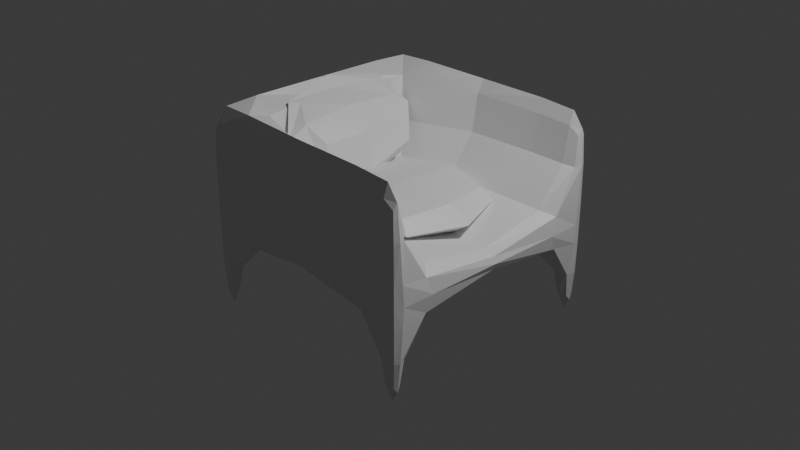 # Source: Lab2.blend  (saved by Blender 5.2.44; exported with 4.5.12 LTS)
import bpy
from mathutils import Matrix  # noqa: F401  (used for matrix-valued properties, if any)

bpy.ops.wm.read_factory_settings(use_empty=True)
scene = bpy.context.scene
scene.name = 'Scene'

# ---- collections
col_collection = bpy.data.collections.new('Collection'); scene.collection.children.link(col_collection)

# ---- materials (node trees are filled in below, after node groups)
mat_material = bpy.data.materials.new('Material')
mat_material.alpha_threshold = 0.0
mat_material.use_backface_culling_lightprobe_volume = False
mat_material.roughness = 0.5
mat_material.line_color = (0.0, 0.0, 0.0, 1.0)

# ---- material node trees
mat_material.use_nodes = True; mat_material.node_tree.nodes.clear()
_N = mat_material.node_tree.nodes; _L = mat_material.node_tree.links
n0 = _N.new('ShaderNodeOutputMaterial'); n0.name = 'Material Output'; n0.location = (200, 100)
n1 = _N.new('ShaderNodeBsdfPrincipled'); n1.name = 'Principled BSDF'; n1.location = (-200, 100)
n1.inputs[10].default_value = 0.005
_L.new(n1.outputs[0], n0.inputs[0])
n0.is_active_output = True

# ---- world
world_world = bpy.data.worlds.new('World'); scene.world = world_world
world_world.use_nodes = True; world_world.node_tree.nodes.clear()
_N = world_world.node_tree.nodes; _L = world_world.node_tree.links
n0 = _N.new('ShaderNodeOutputWorld'); n0.name = 'World Output'; n0.location = (200, 100)
n1 = _N.new('ShaderNodeBackground'); n1.name = 'Background'; n1.location = (-200, 100)
n1.inputs[0].default_value = (0.05088, 0.05088, 0.05088, 1.0)
_L.new(n1.outputs[0], n0.inputs[0])
n0.is_active_output = True
world_world.color = (0.05088, 0.05088, 0.05088)
world_world.sun_shadow_jitter_overblur = 0.0

# ---- cameras
cam_camera = bpy.data.cameras.new('Camera')
cam_camera.clip_end = 100.0
cam_camera.ortho_scale = 7.314

# ---- lights
light_light = bpy.data.lights.new('Light', 'POINT')
light_light.energy = 1000.0
light_light.shadow_soft_size = 0.1

# ---- meshes
me_cube = bpy.data.meshes.new('Cube')
me_cube.from_pydata([(1.0, 1.0, 1.0), (1.0, 1.0, -1.0), (1.0, -1.0, 1.0), (1.0, -1.0, -1.0), (-1.0, 1.0, 1.0), (-1.0, 1.0, -1.0), (-1.0, -1.0, 1.0), (-1.0, -1.0, -1.0), (-1.0, -0.8849, -1.0), (1.0, -0.8849, 1.0), (-1.0, -0.8849, 1.0), (1.0, -0.8849, -1.0), (-1.0, 0.8717, 1.0), (1.0, 0.8717, -1.0), (-1.0, 0.8717, -1.0), (1.0, 0.8717, 1.0), (-0.8479, 1.0, -1.0), (-0.8479, -1.0, 1.0), (-0.8479, -1.0, -1.0), (-0.8479, 1.0, 1.0), (-0.8479, -0.8849, -1.0), (-0.8479, -0.8849, 1.0), (-0.8479, 0.8717, 1.0), (-0.8479, 0.8717, -1.0), (-0.8479, -1.0, 20.57), (-1.0, -1.0, 20.57), (1.0, -0.8849, 20.57), (1.0, -1.0, 20.57), (-1.0, 0.8717, 20.57), (-1.0, 1.0, 20.57), (-0.8479, 1.0, 20.57), (1.0, 1.0, 20.57), (-1.0, -0.8849, 20.57), (-0.8479, -0.8849, 20.57), (1.0, 0.8717, 20.57), (-0.8479, 0.8717, 20.57), (0.9824, -0.8812, 2.404), (0.9824, 0.8754, 2.404), (-0.8655, -0.8812, 2.404), (-0.8655, 0.8754, 2.404), (0.05847, -0.002911, 9.11), (-0.6911, -0.9556, -0.8037), (-0.6911, 0.801, -0.8037), (-0.6911, -0.9556, 18.77), (-0.6911, 0.801, 18.77), (-0.2737, -0.07729, 8.983), (0.8306, -1.0, -1.0), (0.8306, 1.0, 1.0), (0.8306, -0.8849, 1.0), (0.8306, 0.8717, 1.0), (0.8306, 1.0, -1.0), (0.8306, -1.0, 1.0), (0.8306, -0.8849, -1.0), (0.8306, 0.8717, -1.0), (0.8306, 1.0, 20.57), (0.8306, -0.8849, 20.57), (0.8306, 0.8717, 20.57), (0.8306, -1.0, 20.57), (-1.0, -0.8849, -18.0), (-1.0, -1.0, -18.0), (-0.8479, 1.0, -18.0), (-1.0, 1.0, -18.0), (0.8306, -1.0, -18.0), (1.0, -1.0, -18.0), (1.0, 0.8717, -18.0), (1.0, 1.0, -18.0), (1.0, -0.8849, -18.0), (-0.8479, -0.8849, -18.0), (-1.0, 0.8717, -18.0), (-0.8479, 0.8717, -18.0), (-0.8479, -1.0, -18.0), (0.8306, 1.0, -18.0), (0.8306, -0.8849, -18.0), (0.8306, 0.8717, -18.0), (-0.6582, -0.4925, 0.2549), (-0.6582, -1.008, 8.813), (-0.6582, 0.5128, 0.2549), (-0.6582, 0.9665, 8.813), (0.8468, -0.4925, 0.2549), (0.8468, -1.008, 8.813), (0.8468, 0.5128, 0.2549), (0.8468, 0.9665, 8.813), (-0.8931, -0.7478, 26.5), (-0.7995, -0.7495, 17.52), (-0.8931, 0.743, 26.5), (-0.8089, 0.7406, 18.48), (-0.2152, -0.7478, -5.789), (-0.2423, -0.7454, 17.19), (-0.2152, 0.743, -5.789), (-0.2517, 0.7447, 18.16)], [(38, 36), (39, 37), (41, 43), (44, 42)], [(15, 0, 31, 34), (18, 17, 6, 7), (14, 12, 4, 5), (7, 8, 58, 59), (11, 9, 2, 3), (50, 47, 0, 1), (13, 15, 9, 11), (53, 13, 11, 52), (7, 6, 10, 8), (6, 17, 24, 25), (4, 12, 28, 29), (50, 1, 65, 71), (1, 0, 15, 13), (8, 10, 12, 14), (14, 5, 61, 68), (48, 21, 33, 55), (49, 22, 21, 48), (14, 23, 20, 8), (5, 4, 19, 16), (16, 23, 69, 60), (46, 51, 17, 18), (51, 2, 27, 57), (33, 32, 25, 24), (35, 28, 32, 33), (30, 29, 28, 35), (54, 30, 35, 56), (55, 33, 24, 57), (12, 10, 32, 28), (47, 19, 30, 54), (2, 9, 26, 27), (49, 15, 34, 56), (19, 4, 29, 30), (10, 6, 25, 32), (21, 22, 35, 33), (22, 49, 56, 35), (0, 47, 54, 31), (26, 55, 57, 27), (31, 54, 56, 34), (17, 51, 57, 24), (3, 2, 51, 46), (15, 49, 48, 9), (9, 48, 55, 26), (16, 50, 53, 23), (23, 53, 52, 20), (16, 19, 47, 50), (20, 52, 46, 18), (72, 66, 63, 62), (71, 65, 64, 73), (61, 60, 69, 68), (58, 67, 70, 59), (11, 3, 63, 66), (18, 7, 59, 70), (3, 46, 62, 63), (53, 50, 71, 73), (5, 16, 60, 61), (52, 11, 66, 72), (8, 20, 67, 58), (13, 53, 73, 64), (23, 14, 68, 69), (1, 13, 64, 65), (46, 52, 72, 62), (20, 18, 70, 67), (74, 75, 77, 76), (76, 77, 81, 80), (80, 81, 79, 78), (78, 79, 75, 74), (76, 80, 78, 74), (81, 77, 75, 79), (82, 83, 85, 84), (84, 85, 89, 88), (88, 89, 87, 86), (86, 87, 83, 82), (84, 88, 86, 82), (89, 85, 83, 87)])
_uv = me_cube.uv_layers.new(name='UVMap')
_uv.uv.foreach_set('vector', [0.625, 0.516, 0.625, 0.5, 0.625, 0.5, 0.625, 0.516, 0.375, 0.981, 0.625, 0.981, 0.625, 1.0, 0.375, 1.0, 0.375, 0.234, 0.625, 0.234, 0.625, 0.25, 0.375, 0.25, 0.375, 0.0, 0.375, 0.01439, 0.375, 0.01439, 0.375, 0.0, 0.375, 0.7356, 0.625, 0.7356, 0.625, 0.75, 0.375, 0.75, 0.375, 0.4788, 0.625, 0.4788, 0.625, 0.5, 0.375, 0.5, 0.375, 0.516, 0.625, 0.516, 0.625, 0.7356, 0.375, 0.7356, 0.3538, 0.516, 0.375, 0.516, 0.375, 0.7356, 0.3538, 0.7356, 0.375, 0.0, 0.625, 0.0, 0.625, 0.01439, 0.375, 0.01439, 0.625, 1.0, 0.625, 0.981, 0.625, 0.981, 0.625, 1.0, 0.625, 0.25, 0.625, 0.234, 0.625, 0.234, 0.625, 0.25, 0.375, 0.4788, 0.375, 0.5, 0.375, 0.5, 0.375, 0.4788, 0.375, 0.5, 0.625, 0.5, 0.625, 0.516, 0.375, 0.516, 0.375, 0.01439, 0.625, 0.01439, 0.625, 0.234, 0.375, 0.234, 0.375, 0.234, 0.375, 0.25, 0.375, 0.25, 0.375, 0.234, 0.6462, 0.7356, 0.856, 0.7356, 0.856, 0.7356, 0.6462, 0.7356, 0.6462, 0.516, 0.856, 0.516, 0.856, 0.7356, 0.6462, 0.7356, 0.125, 0.516, 0.144, 0.516, 0.144, 0.7356, 0.125, 0.7356, 0.375, 0.25, 0.625, 0.25, 0.625, 0.269, 0.375, 0.269, 0.144, 0.5, 0.144, 0.516, 0.144, 0.516, 0.144, 0.5, 0.375, 0.7712, 0.625, 0.7712, 0.625, 0.981, 0.375, 0.981, 0.625, 0.7712, 0.625, 0.75, 0.625, 0.75, 0.625, 0.7712, 0.856, 0.7356, 0.875, 0.7356, 0.875, 0.75, 0.856, 0.75, 0.856, 0.516, 0.875, 0.516, 0.875, 0.7356, 0.856, 0.7356, 0.856, 0.5, 0.875, 0.5, 0.875, 0.516, 0.856, 0.516, 0.6462, 0.5, 0.856, 0.5, 0.856, 0.516, 0.6462, 0.516, 0.6462, 0.7356, 0.856, 0.7356, 0.856, 0.75, 0.6462, 0.75, 0.625, 0.234, 0.625, 0.01439, 0.625, 0.01439, 0.625, 0.234, 0.625, 0.4788, 0.625, 0.269, 0.625, 0.269, 0.625, 0.4788, 0.625, 0.75, 0.625, 0.7356, 0.625, 0.7356, 0.625, 0.75, 0.6462, 0.516, 0.625, 0.516, 0.625, 0.516, 0.6462, 0.516, 0.625, 0.269, 0.625, 0.25, 0.625, 0.25, 0.625, 0.269, 0.625, 0.01439, 0.625, 0.0, 0.625, 0.0, 0.625, 0.01439, 0.856, 0.7356, 0.856, 0.516, 0.856, 0.516, 0.856, 0.7356, 0.856, 0.516, 0.6462, 0.516, 0.6462, 0.516, 0.856, 0.516, 0.625, 0.5, 0.625, 0.4788, 0.625, 0.4788, 0.625, 0.5, 0.625, 0.7356, 0.6462, 0.7356, 0.6462, 0.75, 0.625, 0.75, 0.625, 0.5, 0.6462, 0.5, 0.6462, 0.516, 0.625, 0.516, 0.625, 0.981, 0.625, 0.7712, 0.625, 0.7712, 0.625, 0.981, 0.375, 0.75, 0.625, 0.75, 0.625, 0.7712, 0.375, 0.7712, 0.625, 0.516, 0.6462, 0.516, 0.6462, 0.7356, 0.625, 0.7356, 0.625, 0.7356, 0.6462, 0.7356, 0.6462, 0.7356, 0.625, 0.7356, 0.144, 0.5, 0.3538, 0.5, 0.3538, 0.516, 0.144, 0.516, 0.144, 0.516, 0.3538, 0.516, 0.3538, 0.7356, 0.144, 0.7356, 0.375, 0.269, 0.625, 0.269, 0.625, 0.4788, 0.375, 0.4788, 0.144, 0.7356, 0.3538, 0.7356, 0.3538, 0.75, 0.144, 0.75, 0.3538, 0.7356, 0.375, 0.7356, 0.375, 0.75, 0.3538, 0.75, 0.3538, 0.5, 0.375, 0.5, 0.375, 0.516, 0.3538, 0.516, 0.125, 0.5, 0.144, 0.5, 0.144, 0.516, 0.125, 0.516, 0.125, 0.7356, 0.144, 0.7356, 0.144, 0.75, 0.125, 0.75, 0.375, 0.7356, 0.375, 0.75, 0.375, 0.75, 0.375, 0.7356, 0.375, 0.981, 0.375, 1.0, 0.375, 1.0, 0.375, 0.981, 0.375, 0.75, 0.375, 0.7712, 0.375, 0.7712, 0.375, 0.75, 0.3538, 0.516, 0.3538, 0.5, 0.3538, 0.5, 0.3538, 0.516, 0.375, 0.25, 0.375, 0.269, 0.375, 0.269, 0.375, 0.25, 0.3538, 0.7356, 0.375, 0.7356, 0.375, 0.7356, 0.3538, 0.7356, 0.125, 0.7356, 0.144, 0.7356, 0.144, 0.7356, 0.125, 0.7356, 0.375, 0.516, 0.3538, 0.516, 0.3538, 0.516, 0.375, 0.516, 0.144, 0.516, 0.125, 0.516, 0.125, 0.516, 0.144, 0.516, 0.375, 0.5, 0.375, 0.516, 0.375, 0.516, 0.375, 0.5, 0.3538, 0.75, 0.3538, 0.7356, 0.3538, 0.7356, 0.3538, 0.75, 0.144, 0.7356, 0.144, 0.75, 0.144, 0.75, 0.144, 0.7356, 0.375, 0.0, 0.625, 0.0, 0.625, 0.25, 0.375, 0.25, 0.375, 0.25, 0.625, 0.25, 0.625, 0.5, 0.375, 0.5, 0.375, 0.5, 0.625, 0.5, 0.625, 0.75, 0.375, 0.75, 0.375, 0.75, 0.625, 0.75, 0.625, 1.0, 0.375, 1.0, 0.125, 0.5, 0.375, 0.5, 0.375, 0.75, 0.125, 0.75, 0.625, 0.5, 0.875, 0.5, 0.875, 0.75, 0.625, 0.75, 0.375, 0.0, 0.625, 0.0, 0.625, 0.25, 0.375, 0.25, 0.375, 0.25, 0.625, 0.25, 0.625, 0.5, 0.375, 0.5, 0.375, 0.5, 0.625, 0.5, 0.625, 0.75, 0.375, 0.75, 0.375, 0.75, 0.625, 0.75, 0.625, 1.0, 0.375, 1.0, 0.125, 0.5, 0.375, 0.5, 0.375, 0.75, 0.125, 0.75, 0.625, 0.5, 0.875, 0.5, 0.875, 0.75, 0.625, 0.75])
me_cube.materials.append(mat_material)
me_cube.use_mirror_vertex_groups = False
me_cube.update()

# ---- objects
ob_cube = bpy.data.objects.new('Cube', me_cube)
ob_light = bpy.data.objects.new('Light', light_light)
ob_camera = bpy.data.objects.new('Camera', cam_camera)

# ---- transforms, parenting, visibility, modifiers, constraints
ob_cube.location = (0.0, 0.0, 0.0)
ob_cube.scale = (1.329, 1.304, 0.06057)
ob_cube.lock_rotations_4d = False
ob_cube.empty_display_type = 'ARROWS'
ob_cube.lineart.crease_threshold = 0.0
_m = ob_cube.modifiers.new('Bevel', 'BEVEL')
_m.width = 0.15
_m.width_pct = 0.15
_m.segments = 4
_m.limit_method = 'WEIGHT'
_m = ob_cube.modifiers.new('Subdivision', 'SUBSURF')
_m.quality = 2
_m.levels = 5
_m.render_levels = 1
_m.open_advanced_panel = True
ob_light.location = (4.076, 1.005, 5.904)
ob_light.rotation_euler = (0.6503, 0.05522, 1.866)
ob_light.lock_rotations_4d = False
ob_light.empty_display_type = 'ARROWS'
ob_light.color = (0.0, 0.0, 0.0, 0.0)
ob_light.lineart.crease_threshold = 0.0
ob_camera.location = (7.359, -6.926, 4.958)
ob_camera.rotation_euler = (1.109, 0.0, 0.8149)
ob_camera.lock_rotations_4d = False
ob_camera.empty_display_type = 'ARROWS'
ob_camera.color = (0.0, 0.0, 0.0, 0.0)
ob_camera.display_type = 'WIRE'
ob_camera.lineart.crease_threshold = 0.0

# ---- collection membership
col_collection.objects.link(ob_cube)
col_collection.objects.link(ob_light)
col_collection.objects.link(ob_camera)

# ---- scene / render settings (as saved in the file)
scene.camera = ob_camera
scene.frame_start = 1; scene.frame_end = 250; scene.frame_set(1)
scene.render.engine = 'BLENDER_EEVEE_NEXT'
scene.render.bake_bias = 0.0
scene.render.bake_samples = 0
scene.render.compositor_device = 'GPU'
scene.eevee.use_volume_custom_range = False
scene.eevee.fast_gi_thickness_near = 0.1
scene.eevee.fast_gi_thickness_far = 0.0
scene.eevee.ray_tracing_options.screen_trace_thickness = 0.1
bpy.context.view_layer.update()
